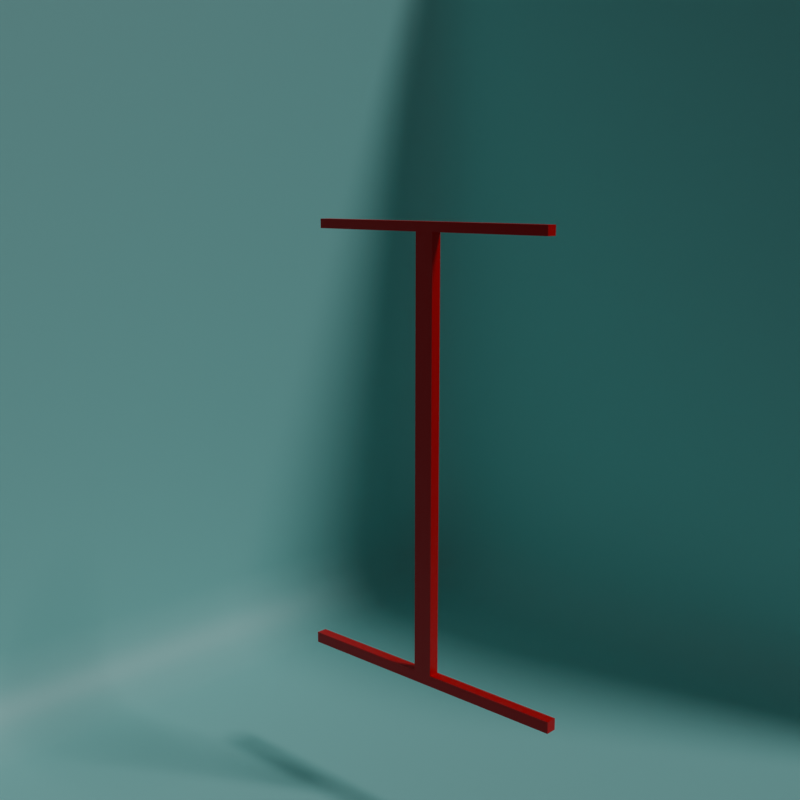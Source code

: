 # Source: smoke.blend  (saved by Blender 4.4.32; exported with 4.5.12 LTS)
import bpy
from mathutils import Matrix  # noqa: F401  (used for matrix-valued properties, if any)

bpy.ops.wm.read_factory_settings(use_empty=True)
scene = bpy.context.scene
scene.name = 'Scene'

# ---- collections
col_collection = bpy.data.collections.new('Collection'); scene.collection.children.link(col_collection)

# ---- materials (node trees are filled in below, after node groups)
mat_material = bpy.data.materials.new('Material')
mat_material.alpha_threshold = 0.0
mat_material.roughness = 0.5
mat_material.line_color = (0.0, 0.0, 0.0, 1.0)
mat_smoke_domain_material = bpy.data.materials.new('Smoke Domain Material')
mat_material_001 = bpy.data.materials.new('Material.001')

# ---- material node trees
mat_material.use_nodes = True; mat_material.node_tree.nodes.clear()
_N = mat_material.node_tree.nodes; _L = mat_material.node_tree.links
n0 = _N.new('ShaderNodeOutputMaterial'); n0.name = 'Material Output'; n0.location = (300, 300)
n1 = _N.new('ShaderNodeBsdfPrincipled'); n1.name = 'Principled BSDF'; n1.location = (10, 300)
n1.inputs[0].default_value = (0.8003, 0.0, 0.01092, 1.0)
n1.inputs[3].default_value = 1.45
_L.new(n1.outputs[0], n0.inputs[0])
n0.is_active_output = True
mat_smoke_domain_material.use_nodes = True; mat_smoke_domain_material.node_tree.nodes.clear()
_N = mat_smoke_domain_material.node_tree.nodes; _L = mat_smoke_domain_material.node_tree.links
n0 = _N.new('ShaderNodeOutputMaterial'); n0.name = 'Material Output'; n0.location = (1200, 150)
n1 = _N.new('ShaderNodeVolumePrincipled'); n1.name = 'Principled Volume'; n1.location = (800, 150)
n1.inputs[0].default_value = (1.0, 0.8657, 0.0, 1.0)
n1.inputs[2].default_value = 28.1
n1.inputs[5].default_value = (1.0, 1.0, 1.0, 1.0)
_L.new(n1.outputs[0], n0.inputs[1])
n0.is_active_output = True
mat_material_001.use_nodes = True; mat_material_001.node_tree.nodes.clear()
_N = mat_material_001.node_tree.nodes; _L = mat_material_001.node_tree.links
n0 = _N.new('ShaderNodeBsdfPrincipled'); n0.name = 'Principled BSDF'; n0.location = (10, 300)
n0.inputs[0].default_value = (0.3557, 0.8001, 0.7784, 1.0)
n1 = _N.new('ShaderNodeOutputMaterial'); n1.name = 'Material Output'; n1.location = (300, 300)
_L.new(n0.outputs[0], n1.inputs[0])
n1.is_active_output = True

# ---- world
world_world = bpy.data.worlds.new('World'); scene.world = world_world
world_world.use_nodes = True; world_world.node_tree.nodes.clear()
_N = world_world.node_tree.nodes; _L = world_world.node_tree.links
n0 = _N.new('ShaderNodeOutputWorld'); n0.name = 'World Output'; n0.location = (300, 300)
n1 = _N.new('ShaderNodeBackground'); n1.name = 'Background'; n1.location = (10, 300)
n1.inputs[0].default_value = (0.05088, 0.05088, 0.05088, 1.0)
_L.new(n1.outputs[0], n0.inputs[0])
n0.is_active_output = True
world_world.color = (0.05088, 0.05088, 0.05088)
world_world.sun_shadow_jitter_overblur = 0.0

# ---- cameras
cam_camera = bpy.data.cameras.new('Camera')
cam_camera.clip_end = 100.0
cam_camera.ortho_scale = 7.314

# ---- lights
light_light = bpy.data.lights.new('Light', 'SUN')
light_light.angle = 0.1993
light_light.energy = 1.0
light_light.shadow_soft_size = 0.1
light_light.shadow_cascade_max_distance = 1000.0

# ---- meshes
me_cube = bpy.data.meshes.new('Cube')
me_cube.from_pydata([(10.13, 0.19, 0.19), (10.13, 0.19, -0.19), (10.13, -0.19, 0.19), (10.13, -0.19, -0.19), (-0.19, 0.19, 0.19), (-0.19, 0.19, -0.19), (-0.19, -0.19, 0.19), (-0.19, -0.19, -0.19), (5.32, 0.19, -0.19), (4.622, 0.19, -0.19), (5.32, -0.19, 0.19), (4.622, -0.19, 0.19), (4.622, -0.19, -0.19), (5.32, -0.19, -0.19), (4.622, 0.19, 0.19), (5.32, 0.19, 0.19), (5.32, -0.19, 14.9), (4.622, -0.19, 14.9), (4.622, 0.19, 14.9), (5.32, 0.19, 14.9), (5.32, -0.19, 15.22), (4.622, -0.19, 15.22), (4.622, 0.19, 15.22), (5.32, 0.19, 15.22), (9.695, 0.19, 14.9), (9.695, -0.19, 14.9), (0.2472, 0.19, 14.9), (0.2472, -0.19, 14.9), (9.695, 0.19, 15.22), (9.695, -0.19, 15.22), (0.2472, 0.19, 15.22), (0.2472, -0.19, 15.22)], [], [(14, 4, 6, 11), (12, 11, 6, 7), (7, 6, 4, 5), (8, 1, 3, 13), (1, 0, 2, 3), (8, 15, 0, 1), (5, 4, 14, 9), (9, 14, 15, 8), (5, 9, 12, 7), (9, 8, 13, 12), (3, 2, 10, 13), (13, 10, 11, 12), (0, 15, 10, 2), (15, 14, 18, 19), (20, 16, 25, 29), (11, 10, 16, 17), (10, 15, 19, 16), (14, 11, 17, 18), (23, 22, 21, 20), (17, 16, 20, 21), (22, 18, 26, 30), (19, 18, 22, 23), (25, 24, 28, 29), (26, 27, 31, 30), (16, 19, 24, 25), (21, 22, 30, 31), (17, 21, 31, 27), (18, 17, 27, 26), (19, 23, 28, 24), (23, 20, 29, 28)])
_uv = me_cube.uv_layers.new(name='UVMap')
_uv.uv.foreach_set('vector', [0.7917, 0.5, 0.875, 0.5, 0.875, 0.75, 0.7917, 0.75, 0.375, 0.9167, 0.625, 0.9167, 0.625, 1.0, 0.375, 1.0, 0.375, 0.0, 0.625, 0.0, 0.625, 0.25, 0.375, 0.25, 0.2917, 0.5, 0.375, 0.5, 0.375, 0.75, 0.2917, 0.75, 0.375, 0.5, 0.625, 0.5, 0.625, 0.75, 0.375, 0.75, 0.375, 0.4167, 0.625, 0.4167, 0.625, 0.5, 0.375, 0.5, 0.375, 0.25, 0.625, 0.25, 0.625, 0.3333, 0.375, 0.3333, 0.375, 0.3333, 0.625, 0.3333, 0.625, 0.4167, 0.375, 0.4167, 0.125, 0.5, 0.2083, 0.5, 0.2083, 0.75, 0.125, 0.75, 0.2083, 0.5, 0.2917, 0.5, 0.2917, 0.75, 0.2083, 0.75, 0.375, 0.75, 0.625, 0.75, 0.625, 0.8333, 0.375, 0.8333, 0.375, 0.8333, 0.625, 0.8333, 0.625, 0.9167, 0.375, 0.9167, 0.625, 0.5, 0.7083, 0.5, 0.7083, 0.75, 0.625, 0.75, 0.625, 0.4167, 0.625, 0.3333, 0.625, 0.3333, 0.625, 0.4167, 0.625, 0.8333, 0.625, 0.8333, 0.625, 0.8333, 0.625, 0.8333, 0.625, 0.9167, 0.625, 0.8333, 0.625, 0.8333, 0.625, 0.9167, 0.7083, 0.75, 0.7083, 0.5, 0.7083, 0.5, 0.7083, 0.75, 0.7917, 0.5, 0.7917, 0.75, 0.7917, 0.75, 0.7917, 0.5, 0.7083, 0.5, 0.7917, 0.5, 0.7917, 0.75, 0.7083, 0.75, 0.625, 0.9167, 0.625, 0.8333, 0.625, 0.8333, 0.625, 0.9167, 0.625, 0.3333, 0.625, 0.3333, 0.625, 0.3333, 0.625, 0.3333, 0.625, 0.4167, 0.625, 0.3333, 0.625, 0.3333, 0.625, 0.4167, 0.7083, 0.75, 0.7083, 0.5, 0.7083, 0.5, 0.7083, 0.75, 0.7917, 0.5, 0.7917, 0.75, 0.7917, 0.75, 0.7917, 0.5, 0.7083, 0.75, 0.7083, 0.5, 0.7083, 0.5, 0.7083, 0.75, 0.7917, 0.75, 0.7917, 0.5, 0.7917, 0.5, 0.7917, 0.75, 0.625, 0.9167, 0.625, 0.9167, 0.625, 0.9167, 0.625, 0.9167, 0.7917, 0.5, 0.7917, 0.75, 0.7917, 0.75, 0.7917, 0.5, 0.625, 0.4167, 0.625, 0.4167, 0.625, 0.4167, 0.625, 0.4167, 0.7083, 0.5, 0.7083, 0.75, 0.7083, 0.75, 0.7083, 0.5])
me_cube.materials.append(mat_material)
me_cube.use_mirror_vertex_groups = False
me_cube.update()
me_cube_001 = bpy.data.meshes.new('Cube.001')
me_cube_001.from_pydata([(-9.933, -9.933, -14.9), (-9.933, -9.933, 14.9), (-9.933, 9.933, -14.9), (-9.933, 9.933, 14.9), (9.933, -9.933, -14.9), (9.933, -9.933, 14.9), (9.933, 9.933, -14.9), (9.933, 9.933, 14.9)], [], [(0, 1, 3, 2), (2, 3, 7, 6), (6, 7, 5, 4), (4, 5, 1, 0), (2, 6, 4, 0), (7, 3, 1, 5)])
_uv = me_cube_001.uv_layers.new(name='UVMap')
_uv.uv.foreach_set('vector', [0.375, 0.0, 0.625, 0.0, 0.625, 0.25, 0.375, 0.25, 0.375, 0.25, 0.625, 0.25, 0.625, 0.5, 0.375, 0.5, 0.375, 0.5, 0.625, 0.5, 0.625, 0.75, 0.375, 0.75, 0.375, 0.75, 0.625, 0.75, 0.625, 1.0, 0.375, 1.0, 0.125, 0.5, 0.375, 0.5, 0.375, 0.75, 0.125, 0.75, 0.625, 0.5, 0.875, 0.5, 0.875, 0.75, 0.625, 0.75])
me_cube_001.materials.append(mat_smoke_domain_material)
me_cube_001.update()
me_plane = bpy.data.meshes.new('Plane')
me_plane.from_pydata([(1.0, -1.0, 0.0), (-1.0, -1.0, 2.029), (1.0, 1.0, 2.029), (-0.8236, -1.0, 0.0), (-1.0, -1.0, 0.1764), (-0.8911, -1.0, 0.01343), (-0.9483, -1.0, 0.05166), (-0.9866, -1.0, 0.1089), (-1.0, 0.8236, 0.1764), (-0.8236, 0.8236, 0.0), (-0.8236, 1.0, 0.1764), (-0.9866, 0.8236, 0.1089), (-0.9483, 0.8236, 0.05166), (-0.9866, 0.8911, 0.1764), (-0.9704, 0.8928, 0.1072), (-0.9394, 0.8893, 0.06063), (-0.9255, 0.9255, 0.07455), (-0.8236, 0.8911, 0.01343), (-0.8236, 0.9483, 0.05166), (-0.8911, 0.8236, 0.01343), (-0.8928, 0.8928, 0.02963), (-0.8893, 0.9394, 0.06063), (-0.8911, 0.9866, 0.1764), (-0.9483, 0.9483, 0.1764), (-0.8236, 0.9866, 0.1089), (-0.8928, 0.9704, 0.1072), (-0.9394, 0.9394, 0.1107), (1.0, 1.0, 0.1764), (1.0, 0.8236, 0.0), (1.0, 0.9866, 0.1089), (1.0, 0.9483, 0.05166), (1.0, 0.8911, 0.01343), (-1.0, 0.8236, 2.029), (-0.8236, 1.0, 2.029), (-0.9866, 0.8911, 2.029), (-0.9483, 0.9483, 2.029), (-0.8911, 0.9866, 2.029)], [], [(10, 27, 2, 33), (3, 0, 28, 9), (8, 11, 14, 13), (11, 12, 15, 14), (13, 14, 26, 23), (14, 15, 16, 26), (9, 17, 20, 19), (17, 18, 21, 20), (19, 20, 15, 12), (20, 21, 16, 15), (10, 22, 25, 24), (22, 23, 26, 25), (24, 25, 21, 18), (25, 26, 16, 21), (8, 4, 7, 11), (11, 7, 6, 12), (12, 6, 5, 19), (19, 5, 3, 9), (27, 10, 24, 29), (29, 24, 18, 30), (30, 18, 17, 31), (31, 17, 9, 28), (32, 8, 13, 34), (34, 13, 23, 35), (35, 23, 22, 36), (36, 22, 10, 33), (4, 8, 32, 1)])
me_plane.polygons.foreach_set('use_smooth', [True] * 27)
_uv = me_plane.uv_layers.new(name='UVMap')
_uv.uv.foreach_set('vector', [0.08819, 1.0, 1.0, 1.0, 1.0, 1.0, 0.08819, 1.0, 0.08819, 0.0, 1.0, 0.0, 1.0, 0.9118, 0.08819, 0.9118, 0.0, 0.9118, 0.0, 0.9118, 0.0, 0.9464, 0.0, 0.9456, 0.0, 0.9118, 0.0, 0.9118, 0.0, 0.9446, 0.0, 0.9464, 0.0, 0.9456, 0.0, 0.9464, 0.0, 1.0, 0.0, 1.0, 0.0, 0.9464, 0.0, 0.9446, 0.01242, 0.9876, 0.0, 1.0, 0.08819, 0.9118, 0.08819, 0.9456, 0.0536, 0.9464, 0.05444, 0.9118, 0.08819, 0.9456, 0.08819, 1.0, 0.05535, 1.0, 0.0536, 0.9464, 0.05444, 0.9118, 0.0536, 0.9464, 0.0, 0.9446, 0.0, 0.9118, 0.0536, 0.9464, 0.05535, 1.0, 0.01242, 0.9876, 0.0, 0.9446, 0.08819, 1.0, 0.05444, 1.0, 0.0536, 1.0, 0.08819, 1.0, 0.05444, 1.0, 0.0, 1.0, 0.0, 1.0, 0.0536, 1.0, 0.08819, 1.0, 0.0536, 1.0, 0.05535, 1.0, 0.08819, 1.0, 0.0536, 1.0, 0.0, 1.0, 0.01242, 0.9876, 0.05535, 1.0, 0.0, 0.9118, 0.0, 0.0, 0.0, 0.0, 0.0, 0.9118, 0.0, 0.9118, 0.0, 0.0, 0.0, 0.0, 0.0, 0.9118, 0.0, 0.9118, 0.0, 0.0, 0.05444, 0.0, 0.05444, 0.9118, 0.05444, 0.9118, 0.05444, 0.0, 0.08819, 0.0, 0.08819, 0.9118, 1.0, 1.0, 0.08819, 1.0, 0.08819, 1.0, 1.0, 1.0, 1.0, 1.0, 0.08819, 1.0, 0.08819, 1.0, 1.0, 1.0, 1.0, 1.0, 0.08819, 1.0, 0.08819, 0.9456, 1.0, 0.9456, 1.0, 0.9456, 0.08819, 0.9456, 0.08819, 0.9118, 1.0, 0.9118, 0.0, 0.9118, 0.0, 0.9118, 0.0, 0.9456, 0.0, 0.9456, 0.0, 0.9456, 0.0, 0.9456, 0.0, 1.0, 0.0, 1.0, 0.0, 1.0, 0.0, 1.0, 0.05444, 1.0, 0.05444, 1.0, 0.05444, 1.0, 0.05444, 1.0, 0.08819, 1.0, 0.08819, 1.0, 0.0, 0.0, 0.0, 0.9118, 0.0, 0.9118, 0.0, 0.0])
me_plane.materials.append(mat_material_001)
me_plane.update()

# ---- objects
ob_cube = bpy.data.objects.new('Cube', me_cube)
ob_light = bpy.data.objects.new('Light', light_light)
ob_camera = bpy.data.objects.new('Camera', cam_camera)
ob_smoke_domain = bpy.data.objects.new('Smoke Domain', me_cube_001)
ob_plane = bpy.data.objects.new('Plane', me_plane)

# ---- transforms, parenting, visibility, modifiers, constraints
ob_cube.location = (-7.144, 8.443e-08, -11.99)
ob_cube.lock_rotations_4d = False
ob_cube.empty_display_type = 'ARROWS'
ob_cube.display_type = 'WIRE'
ob_cube.lineart.crease_threshold = 0.0
_m = ob_cube.modifiers.new('Fluid', 'FLUID')
_m.fluid_type = 'FLOW'
ob_light.location = (4.076, 1.005, 5.904)
ob_light.rotation_euler = (0.6503, 0.05522, 1.866)
ob_light.lock_rotations_4d = False
ob_light.empty_display_type = 'ARROWS'
ob_light.color = (0.0, 0.0, 0.0, 0.0)
ob_light.lineart.crease_threshold = 0.0
ob_camera.location = (21.22, -26.29, 4.261)
ob_camera.rotation_euler = (1.382, -5.852e-07, 0.7521)
ob_camera.lock_rotations_4d = False
ob_camera.empty_display_type = 'ARROWS'
ob_camera.color = (0.0, 0.0, 0.0, 0.0)
ob_camera.display_type = 'WIRE'
ob_camera.lineart.crease_threshold = 0.0
ob_smoke_domain.location = (0.0, 0.0, 1.0)
ob_smoke_domain.display_type = 'WIRE'
_m = ob_smoke_domain.modifiers.new('Fluid', 'FLUID')
_m.fluid_type = 'DOMAIN'
ob_plane.location = (0.0, 0.0, -16.77)
ob_plane.scale = (18.15, 18.15, 18.15)

# ---- collection membership
col_collection.objects.link(ob_cube)
col_collection.objects.link(ob_light)
col_collection.objects.link(ob_camera)
col_collection.objects.link(ob_smoke_domain)
col_collection.objects.link(ob_plane)

# ---- scene / render settings (as saved in the file)
scene.camera = ob_camera
scene.frame_start = 1; scene.frame_end = 600; scene.frame_set(457)
scene.render.engine = 'CYCLES'
scene.render.image_settings.file_format = 'FFMPEG'
scene.render.image_settings.color_mode = 'RGB'
scene.render.resolution_x = 1024
scene.render.resolution_y = 1024
scene.render.fps = 30
bpy.context.view_layer.update()
